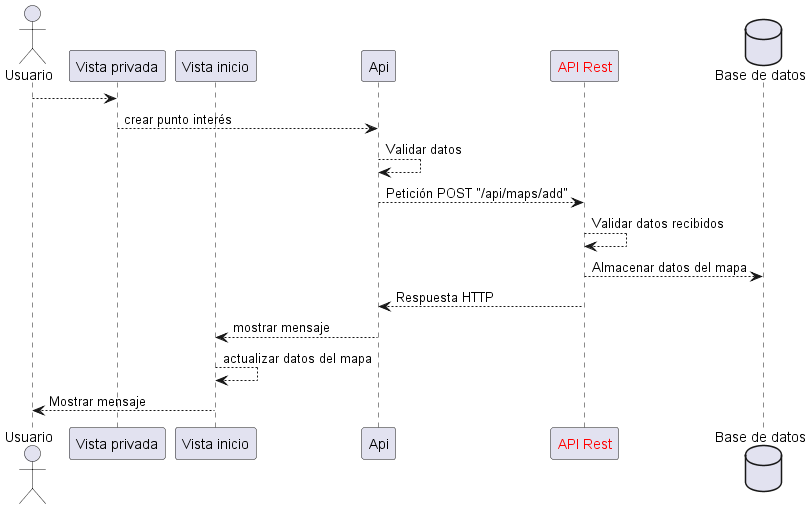

The diagram above was rendered by PlantUML. Its source (embedded in the PNG):
@startuml
actor Usuario
participant personal as "Vista privada"
participant home as "Vista inicio"
participant Api as "Api"
participant backend as "<color:#red>API Rest"
database Db as "Base de datos"
Usuario --> personal:
personal --> Api: crear punto interés
Api --> Api: Validar datos
Api --> backend: Petición POST "/api/maps/add"
backend --> backend: Validar datos recibidos
backend --> Db: Almacenar datos del mapa
backend --> Api: Respuesta HTTP
Api --> home: mostrar mensaje
home --> home: actualizar datos del mapa
home --> Usuario: Mostrar mensaje
@enduml